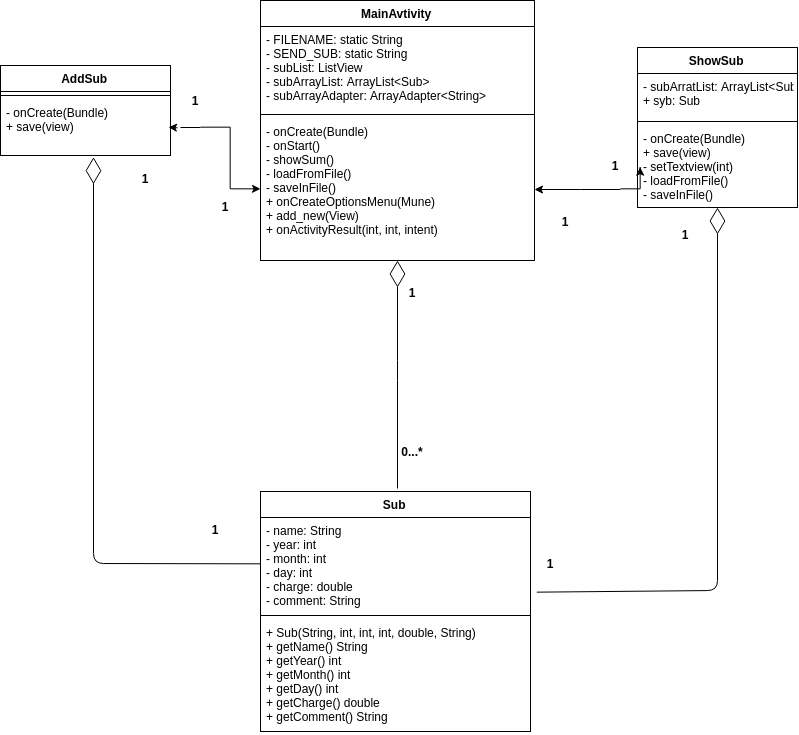

The diagram above was exported from draw.io. Its source (the exported page's mxGraphModel, read from the mxfile embedded in the PNG):
<mxGraphModel dx="1032" dy="995" grid="1" gridSize="10" guides="1" tooltips="1" connect="1" arrows="1" fold="1" page="1" pageScale="1" pageWidth="827" pageHeight="1169" background="#ffffff" math="0" shadow="0">
  <root>
    <mxCell id="0" />
    <mxCell id="1" parent="0" />
    <mxCell id="3" value="MainAvtivity" style="swimlane;fontStyle=1;align=center;verticalAlign=top;childLayout=stackLayout;horizontal=1;startSize=26;horizontalStack=0;resizeParent=1;resizeParentMax=0;resizeLast=0;collapsible=1;marginBottom=0;swimlaneFillColor=#ffffff;" vertex="1" parent="1">
      <mxGeometry x="290" y="150" width="274" height="260" as="geometry" />
    </mxCell>
    <mxCell id="4" value="- FILENAME: static String&#10;- SEND_SUB: static String&#10;- subList: ListView&#10;- subArrayList: ArrayList&lt;Sub&gt;&#10;- subArrayAdapter: ArrayAdapter&lt;String&gt;" style="text;strokeColor=none;fillColor=none;align=left;verticalAlign=top;spacingLeft=4;spacingRight=4;overflow=hidden;rotatable=0;points=[[0,0.5],[1,0.5]];portConstraint=eastwest;" vertex="1" parent="3">
      <mxGeometry y="26" width="274" height="84" as="geometry" />
    </mxCell>
    <mxCell id="5" value="" style="line;strokeWidth=1;fillColor=none;align=left;verticalAlign=middle;spacingTop=-1;spacingLeft=3;spacingRight=3;rotatable=0;labelPosition=right;points=[];portConstraint=eastwest;" vertex="1" parent="3">
      <mxGeometry y="110" width="274" height="8" as="geometry" />
    </mxCell>
    <mxCell id="6" value="- onCreate(Bundle)&#10;- onStart()&#10;- showSum()&#10;- loadFromFile()&#10;- saveInFile()&#10;+ onCreateOptionsMenu(Mune)&#10;+ add_new(View)&#10;+ onActivityResult(int, int, intent)&#10;" style="text;strokeColor=none;fillColor=none;align=left;verticalAlign=top;spacingLeft=4;spacingRight=4;overflow=hidden;rotatable=0;points=[[0,0.5],[1,0.5]];portConstraint=eastwest;" vertex="1" parent="3">
      <mxGeometry y="118" width="274" height="142" as="geometry" />
    </mxCell>
    <mxCell id="8" value="AddSub" style="swimlane;fontStyle=1;align=center;verticalAlign=top;childLayout=stackLayout;horizontal=1;startSize=26;horizontalStack=0;resizeParent=1;resizeParentMax=0;resizeLast=0;collapsible=1;marginBottom=0;swimlaneFillColor=#ffffff;" vertex="1" parent="1">
      <mxGeometry x="30" y="215" width="170" height="90" as="geometry" />
    </mxCell>
    <mxCell id="10" value="" style="line;strokeWidth=1;fillColor=none;align=left;verticalAlign=middle;spacingTop=-1;spacingLeft=3;spacingRight=3;rotatable=0;labelPosition=right;points=[];portConstraint=eastwest;" vertex="1" parent="8">
      <mxGeometry y="26" width="170" height="8" as="geometry" />
    </mxCell>
    <mxCell id="11" value="- onCreate(Bundle)&#10;+ save(view)" style="text;strokeColor=none;fillColor=none;align=left;verticalAlign=top;spacingLeft=4;spacingRight=4;overflow=hidden;rotatable=0;points=[[0,0.5],[1,0.5]];portConstraint=eastwest;" vertex="1" parent="8">
      <mxGeometry y="34" width="170" height="56" as="geometry" />
    </mxCell>
    <mxCell id="15" value="ShowSub" style="swimlane;fontStyle=1;align=center;verticalAlign=top;childLayout=stackLayout;horizontal=1;startSize=26;horizontalStack=0;resizeParent=1;resizeParentMax=0;resizeLast=0;collapsible=1;marginBottom=0;swimlaneFillColor=#ffffff;" vertex="1" parent="1">
      <mxGeometry x="667" y="197" width="160" height="160" as="geometry" />
    </mxCell>
    <mxCell id="16" value="- subArratList: ArrayList&lt;Sub&gt;&#10;+ syb: Sub" style="text;strokeColor=none;fillColor=none;align=left;verticalAlign=top;spacingLeft=4;spacingRight=4;overflow=hidden;rotatable=0;points=[[0,0.5],[1,0.5]];portConstraint=eastwest;" vertex="1" parent="15">
      <mxGeometry y="26" width="160" height="44" as="geometry" />
    </mxCell>
    <mxCell id="17" value="" style="line;strokeWidth=1;fillColor=none;align=left;verticalAlign=middle;spacingTop=-1;spacingLeft=3;spacingRight=3;rotatable=0;labelPosition=right;points=[];portConstraint=eastwest;" vertex="1" parent="15">
      <mxGeometry y="70" width="160" height="8" as="geometry" />
    </mxCell>
    <mxCell id="18" value="- onCreate(Bundle)&#10;+ save(view)&#10;- setTextview(int)&#10;- loadFromFile()&#10;- saveInFile()&#10;" style="text;strokeColor=none;fillColor=none;align=left;verticalAlign=top;spacingLeft=4;spacingRight=4;overflow=hidden;rotatable=0;points=[[0,0.5],[1,0.5]];portConstraint=eastwest;" vertex="1" parent="15">
      <mxGeometry y="78" width="160" height="82" as="geometry" />
    </mxCell>
    <mxCell id="19" value="Sub" style="swimlane;fontStyle=1;align=center;verticalAlign=top;childLayout=stackLayout;horizontal=1;startSize=26;horizontalStack=0;resizeParent=1;resizeParentMax=0;resizeLast=0;collapsible=1;marginBottom=0;swimlaneFillColor=#ffffff;" vertex="1" parent="1">
      <mxGeometry x="290" y="641" width="270" height="240" as="geometry" />
    </mxCell>
    <mxCell id="20" value="- name: String&#10;- year: int&#10;- month: int&#10;- day: int&#10;- charge: double&#10;- comment: String" style="text;strokeColor=none;fillColor=none;align=left;verticalAlign=top;spacingLeft=4;spacingRight=4;overflow=hidden;rotatable=0;points=[[0,0.5],[1,0.5]];portConstraint=eastwest;" vertex="1" parent="19">
      <mxGeometry y="26" width="270" height="94" as="geometry" />
    </mxCell>
    <mxCell id="21" value="" style="line;strokeWidth=1;fillColor=none;align=left;verticalAlign=middle;spacingTop=-1;spacingLeft=3;spacingRight=3;rotatable=0;labelPosition=right;points=[];portConstraint=eastwest;" vertex="1" parent="19">
      <mxGeometry y="120" width="270" height="8" as="geometry" />
    </mxCell>
    <mxCell id="22" value="+ Sub(String, int, int, int, double, String)&#10;+ getName() String&#10;+ getYear() int&#10;+ getMonth() int&#10;+ getDay() int&#10;+ getCharge() double&#10;+ getComment() String" style="text;strokeColor=none;fillColor=none;align=left;verticalAlign=top;spacingLeft=4;spacingRight=4;overflow=hidden;rotatable=0;points=[[0,0.5],[1,0.5]];portConstraint=eastwest;" vertex="1" parent="19">
      <mxGeometry y="128" width="270" height="112" as="geometry" />
    </mxCell>
    <mxCell id="26" style="edgeStyle=orthogonalEdgeStyle;rounded=0;html=1;jettySize=auto;orthogonalLoop=1;" edge="1" parent="1" source="25" target="6">
      <mxGeometry relative="1" as="geometry" />
    </mxCell>
    <mxCell id="27" style="edgeStyle=orthogonalEdgeStyle;rounded=0;html=1;entryX=1;entryY=0.5;jettySize=auto;orthogonalLoop=1;" edge="1" parent="1">
      <mxGeometry relative="1" as="geometry">
        <mxPoint x="207" y="277.28571428571433" as="sourcePoint" />
        <mxPoint x="197.28571428571433" y="277.28571428571433" as="targetPoint" />
      </mxGeometry>
    </mxCell>
    <mxCell id="25" value="" style="line;strokeWidth=1;fillColor=none;align=left;verticalAlign=middle;spacingTop=-1;spacingLeft=3;spacingRight=3;rotatable=0;labelPosition=right;points=[];portConstraint=eastwest;" vertex="1" parent="1">
      <mxGeometry x="210" y="271" width="20" height="12" as="geometry" />
    </mxCell>
    <mxCell id="28" value="1" style="text;align=center;fontStyle=1;verticalAlign=middle;spacingLeft=3;spacingRight=3;strokeColor=none;rotatable=0;points=[[0,0.5],[1,0.5]];portConstraint=eastwest;" vertex="1" parent="1">
      <mxGeometry x="427" y="430" width="30" height="26" as="geometry" />
    </mxCell>
    <mxCell id="29" value="1" style="text;align=center;fontStyle=1;verticalAlign=middle;spacingLeft=3;spacingRight=3;strokeColor=none;rotatable=0;points=[[0,0.5],[1,0.5]];portConstraint=eastwest;" vertex="1" parent="1">
      <mxGeometry x="210" y="238" width="30" height="26" as="geometry" />
    </mxCell>
    <mxCell id="30" value="1" style="text;align=center;fontStyle=1;verticalAlign=middle;spacingLeft=3;spacingRight=3;strokeColor=none;rotatable=0;points=[[0,0.5],[1,0.5]];portConstraint=eastwest;" vertex="1" parent="1">
      <mxGeometry x="240" y="342" width="30" height="30" as="geometry" />
    </mxCell>
    <mxCell id="32" style="edgeStyle=orthogonalEdgeStyle;rounded=0;html=1;jettySize=auto;orthogonalLoop=1;" edge="1" parent="1" source="31" target="18">
      <mxGeometry relative="1" as="geometry" />
    </mxCell>
    <mxCell id="33" style="edgeStyle=orthogonalEdgeStyle;rounded=0;html=1;jettySize=auto;orthogonalLoop=1;" edge="1" parent="1" source="31" target="6">
      <mxGeometry relative="1" as="geometry" />
    </mxCell>
    <mxCell id="31" value="" style="line;strokeWidth=1;fillColor=none;align=left;verticalAlign=middle;spacingTop=-1;spacingLeft=3;spacingRight=3;rotatable=0;labelPosition=right;points=[];portConstraint=eastwest;" vertex="1" parent="1">
      <mxGeometry x="610" y="335" width="40" height="8" as="geometry" />
    </mxCell>
    <mxCell id="34" value="1" style="text;align=center;fontStyle=1;verticalAlign=middle;spacingLeft=3;spacingRight=3;strokeColor=none;rotatable=0;points=[[0,0.5],[1,0.5]];portConstraint=eastwest;" vertex="1" parent="1">
      <mxGeometry x="580" y="359" width="30" height="26" as="geometry" />
    </mxCell>
    <mxCell id="35" value="1" style="text;align=center;fontStyle=1;verticalAlign=middle;spacingLeft=3;spacingRight=3;strokeColor=none;rotatable=0;points=[[0,0.5],[1,0.5]];portConstraint=eastwest;" vertex="1" parent="1">
      <mxGeometry x="630" y="303" width="30" height="26" as="geometry" />
    </mxCell>
    <mxCell id="36" value="" style="endArrow=diamondThin;endFill=0;endSize=24;html=1;entryX=0.544;entryY=1.041;entryPerimeter=0;exitX=0;exitY=0.5;" edge="1" parent="1" source="20" target="11">
      <mxGeometry width="160" relative="1" as="geometry">
        <mxPoint x="50" y="585" as="sourcePoint" />
        <mxPoint x="210" y="585" as="targetPoint" />
        <Array as="points">
          <mxPoint x="123" y="713" />
        </Array>
      </mxGeometry>
    </mxCell>
    <mxCell id="37" value="" style="endArrow=diamondThin;endFill=0;endSize=24;html=1;" edge="1" parent="1" target="6">
      <mxGeometry width="160" relative="1" as="geometry">
        <mxPoint x="427" y="638" as="sourcePoint" />
        <mxPoint x="400" y="417" as="targetPoint" />
        <Array as="points">
          <mxPoint x="427" y="520" />
        </Array>
      </mxGeometry>
    </mxCell>
    <mxCell id="38" value="" style="endArrow=diamondThin;endFill=0;endSize=24;html=1;exitX=1.024;exitY=0.799;exitPerimeter=0;" edge="1" parent="1" source="20" target="18">
      <mxGeometry width="160" relative="1" as="geometry">
        <mxPoint x="752" y="683" as="sourcePoint" />
        <mxPoint x="746.6666666666667" y="459.66666666666674" as="targetPoint" />
        <Array as="points">
          <mxPoint x="747" y="740" />
        </Array>
      </mxGeometry>
    </mxCell>
    <mxCell id="39" value="1" style="text;align=center;fontStyle=1;verticalAlign=middle;spacingLeft=3;spacingRight=3;strokeColor=none;rotatable=0;points=[[0,0.5],[1,0.5]];portConstraint=eastwest;" vertex="1" parent="1">
      <mxGeometry x="700" y="372" width="30" height="26" as="geometry" />
    </mxCell>
    <mxCell id="40" value="1" style="text;align=center;fontStyle=1;verticalAlign=middle;spacingLeft=3;spacingRight=3;strokeColor=none;rotatable=0;points=[[0,0.5],[1,0.5]];portConstraint=eastwest;" vertex="1" parent="1">
      <mxGeometry x="160" y="316" width="30" height="26" as="geometry" />
    </mxCell>
    <mxCell id="41" value="0...*" style="text;align=center;fontStyle=1;verticalAlign=middle;spacingLeft=3;spacingRight=3;strokeColor=none;rotatable=0;points=[[0,0.5],[1,0.5]];portConstraint=eastwest;" vertex="1" parent="1">
      <mxGeometry x="427" y="589" width="30" height="26" as="geometry" />
    </mxCell>
    <mxCell id="42" value="1" style="text;align=center;fontStyle=1;verticalAlign=middle;spacingLeft=3;spacingRight=3;strokeColor=none;rotatable=0;points=[[0,0.5],[1,0.5]];portConstraint=eastwest;" vertex="1" parent="1">
      <mxGeometry x="230" y="667" width="30" height="26" as="geometry" />
    </mxCell>
    <mxCell id="43" value="1" style="text;align=center;fontStyle=1;verticalAlign=middle;spacingLeft=3;spacingRight=3;strokeColor=none;rotatable=0;points=[[0,0.5],[1,0.5]];portConstraint=eastwest;" vertex="1" parent="1">
      <mxGeometry x="565" y="701" width="30" height="26" as="geometry" />
    </mxCell>
  </root>
</mxGraphModel>